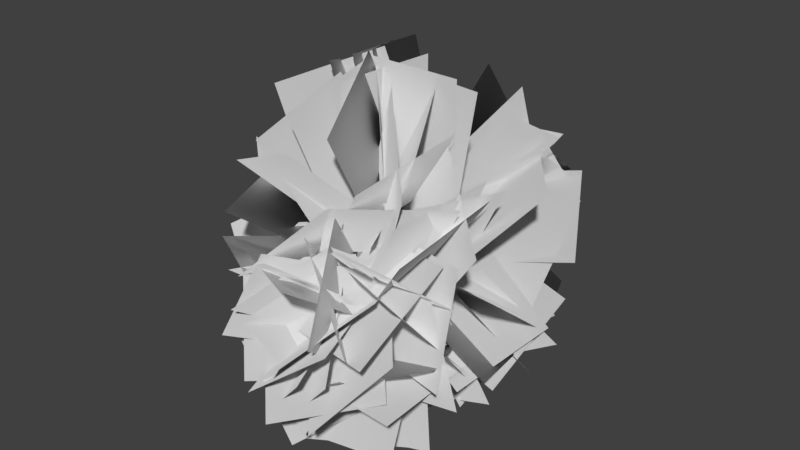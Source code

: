 # Source: Shane_Leaf_Blob_Radial_Test_03.blend  (saved by Blender 2.80.75; exported with 4.5.12 LTS)
import bpy
from mathutils import Matrix  # noqa: F401  (used for matrix-valued properties, if any)

bpy.ops.wm.read_factory_settings(use_empty=True)
scene = bpy.context.scene
scene.name = 'Scene'

# ---- collections
col_collection_1 = bpy.data.collections.new('Collection 1'); scene.collection.children.link(col_collection_1)

# ---- world
world_world = bpy.data.worlds.new('World'); scene.world = world_world
world_world.color = (0.05088, 0.05088, 0.05088)
world_world.use_sun_shadow = False
world_world.sun_shadow_jitter_overblur = 0.0
world_world.cycles.sampling_method = 'MANUAL'

# ---- meshes
me_plane = bpy.data.meshes.new('Plane')
me_plane.from_pydata([(1.706, -0.5532, 0.3734), (2.937, 0.4326, 1.859), (0.388, 1.166, 0.3246), (1.619, 2.151, 1.81), (-0.5572, 0.9121, 1.884), (-0.5688, -0.06512, 3.782), (0.1011, -0.8943, 0.958), (0.0896, -1.872, 2.855), (-1.008, 0.08732, 1.393), (-0.7791, 0.2756, 3.546), (1.138, 0.3266, 1.144), (1.367, 0.5149, 3.297), (1.274, -0.04741, 1.499), (1.269, 0.05085, 3.634), (-0.8616, 0.02242, 1.49), (-0.8672, 0.1207, 3.625), (-0.7589, 1.35, -0.1777), (-0.9325, 2.012, -2.228), (1.349, 1.829, -0.2014), (1.175, 2.491, -2.252), (0.7838, 0.9804, -0.7005), (-0.02447, 1.82, -2.512), (-1.203, 0.4477, -0.06092), (-2.011, 1.287, -1.873), (1.082, 0.2583, 0.1479), (2.022, -0.04354, 2.042), (0.7922, -1.849, -0.04411), (1.732, -2.151, 1.85), (0.8212, -1.939, -0.2614), (2.099, -2.439, 1.399), (1.031, 0.153, 0.208), (2.309, -0.3474, 1.868), (-0.3377, -1.838, 0.5825), (1.242, -2.878, 1.575), (1.1, -0.6711, -0.4827), (2.679, -1.711, 0.5096), (-0.1003, 0.3532, -0.2263), (-1.28, 0.941, -1.936), (-1.752, 0.8321, 1.078), (-2.932, 1.42, -0.6314), (-0.07557, 0.01689, 0.2471), (-1.01, 0.9303, -1.471), (-1.849, 0.4013, 1.416), (-2.784, 1.315, -0.3023), (0.632, -0.647, 1.448), (0.8363, -2.71, 2.141), (-0.8491, -1.289, -0.02594), (-0.6447, -3.352, 0.6678), (0.6558, 1.406, 1.497), (2.614, 2.018, 0.9127), (0.5975, 0.03435, -0.1358), (2.556, 0.6462, -0.72), (0.0969, 2.156, 0.8897), (2.012, 3.118, 1.13), (1.058, 0.4826, -0.07314), (2.973, 1.444, 0.1669), (0.5371, 2.654, 0.5839), (-0.5254, 3.903, -0.8622), (-1.361, 1.775, 1.219), (-2.424, 3.024, -0.2268), (-0.8719, -0.534, -0.7471), (-1.411, -0.07863, -2.795), (0.7211, 0.9312, -0.8407), (0.182, 1.387, -2.889), (0.5184, -3.475, 0.849), (-1.492, -2.669, 0.8619), (1.195, -1.77, -0.3035), (-0.816, -0.9634, -0.2906), (-0.7576, -1.82, -1.119), (-0.6537, -3.557, 0.1102), (0.6328, -0.8326, 0.1584), (0.7368, -2.57, 1.388), (0.9361, -0.942, -1.024), (0.6617, -3.017, -1.555), (-0.7944, -1.043, 0.2631), (-1.069, -3.117, -0.2678), (-0.6086, -2.045, -1.312), (0.461, -3.797, -0.612), (0.6124, -0.7892, -0.03458), (1.682, -2.54, 0.6652), (0.8709, -3.582, -0.758), (-0.5507, -2.977, -2.273), (0.6064, -1.685, 0.2486), (-0.8152, -1.08, -1.266), (1.255, -3.308, -0.7684), (-0.1819, -2.872, -2.345), (0.3454, -1.776, 0.4839), (-1.091, -1.34, -1.093), (0.4534, -0.8336, 1.352), (0.33, -0.8738, 3.494), (-0.9937, 0.7503, 1.299), (-1.117, 0.7101, 3.441), (-0.5167, -0.8924, 1.3), (-0.5037, -0.9012, 3.444), (-0.2918, 1.24, 1.308), (-0.2788, 1.231, 3.452), (-0.151, -0.8367, 0.5215), (0.6938, -2.38, 1.816), (0.3201, -2.05, -1.232), (1.165, -3.593, 0.06193), (-0.3585, -1.304, -0.9222), (-1.621, -2.719, 0.172), (1.401, -2.043, 0.1519), (0.1382, -3.458, 1.246), (-1.031, -2.452, -0.5782), (0.6724, -1.284, -0.02199), (0.2276, -3.737, -1.736), (1.931, -2.569, -1.18), (-0.6373, -1.124, -0.7132), (-1.662, -1.266, -2.602), (-1.032, 0.9927, -0.6579), (-2.057, 0.8509, -2.547), (-0.4178, 0.004009, -1.052), (-1.837, -0.3987, -2.644), (-2.011, 0.8516, 0.1544), (-3.431, 0.4489, -1.438), (-0.6829, -0.6314, -0.8441), (-2.387, -1.395, -1.96), (-2.01, -0.03093, 0.772), (-3.714, -0.795, -0.3438), (-0.609, 0.7167, -0.8462), (-2.24, 0.4144, -2.262), (-1.577, -0.6404, 0.5594), (-3.208, -0.9427, -0.8562), (-1.111, 1.357, -1.12), (-2.397, 0.805, -2.727), (-0.9941, -0.6823, -0.5138), (-2.28, -1.234, -2.121), (-0.3948, -0.3633, -1.327), (0.03739, 0.7062, -3.183), (0.7994, 1.089, -0.2121), (1.232, 2.158, -2.068), (-0.4434, 1.259, 1.375), (-1.358, 1.277, 3.361), (-1.835, -0.3067, 0.7478), (-2.749, -0.2892, 2.734), (-1.377, 1.91, 0.8562), (-2.437, 2.082, 2.71), (-0.6707, -0.02731, 1.44), (-1.731, 0.1454, 3.294), (-1.29, -0.2734, -0.02013), (-2.462, -2.087, 0.3091), (0.5494, -1.399, 0.3274), (-0.6229, -3.212, 0.6566), (1.336, -1.608, -1.759), (0.01324, -2.947, -2.761), (-0.05742, -1.43, -0.1557), (-1.38, -2.769, -1.157), (0.3938, -0.6632, -2.027), (-0.8366, -2.317, -2.655), (1.2, -1.868, -0.433), (-0.03007, -3.522, -1.06), (-0.6959, 0.5705, 0.3568), (-2.403, 0.8644, -0.8907), (-1.149, 2.376, 1.402), (-2.856, 2.67, 0.1542), (-0.383, 0.8207, 0.1414), (-1.847, 1.275, -1.374), (-1.163, 2.41, 1.371), (-2.626, 2.865, -0.1451), (-0.2211, 0.3796, -0.8575), (0.7994, 1.068, -2.632), (1.344, 1.222, 0.3695), (2.364, 1.911, -1.405), (-1.184, 2.735, 1.042), (-1.872, 2.831, 3.115), (-0.9367, 0.5709, 1.224), (-1.624, 0.6664, 3.297), (1.06, 0.9833, -0.3503), (1.777, 1.366, -2.327), (0.308, -0.9122, -0.9897), (1.024, -0.5297, -2.967), (-0.4108, 1.616, 1.29), (-0.3413, 3.242, 2.726), (-0.6748, 3.048, -0.3188), (-0.6053, 4.674, 1.116), (-0.3572, -1.692, 0.5485), (0.7849, -2.624, 2.094), (1.107, -0.1446, 0.3995), (2.249, -1.077, 1.945), (0.4463, 1.48, -0.0951), (-0.2195, 2.408, -1.956), (-0.4641, 3.106, 1.042), (-1.13, 4.035, -0.8191), (0.1198, 2.636, 0.5221), (-1.377, 3.953, -0.2715), (-1.407, 1.492, 1.502), (-2.904, 2.809, 0.7085), (-1.29, 1.573, 1.003), (-2.417, 2.935, -0.2364), (0.2589, 3.06, 1.23), (-0.8676, 4.423, -0.009062), (0.0924, 0.1556, -1.204), (1.582, 1.055, -2.484), (1.256, 0.7008, 0.5334), (2.746, 1.601, -0.7471), (-1.264, 0.2767, 1.166), (-2.816, 0.4421, -0.3527), (-0.4962, 2.232, 0.5944), (-2.048, 2.398, -0.9242), (1.049, 0.3981, -0.09746), (2.538, 1.081, -1.545), (0.262, 2.432, 0.05215), (1.751, 3.115, -1.395), (0.9173, -0.6573, -1.294), (0.2471, -0.442, -3.341), (-0.5431, 0.8101, -0.6619), (-1.213, 1.025, -2.709), (-0.393, -1.607, -0.9354), (-0.8372, -1.495, -3.042), (0.1541, 0.4783, -0.9398), (-0.2901, 0.5905, -3.047), (-0.3494, -0.7956, -1.105), (-0.3497, -0.2689, -3.175), (0.6687, 1.024, -0.6425), (0.6684, 1.551, -2.712), (0.09672, -1.5, -0.1997), (-1.423, -2.744, -1.055), (-0.3407, 0.02518, -1.639), (-1.861, -1.218, -2.495), (-1.479, -0.5515, 0.3413), (-2.611, 0.3704, -1.251), (0.065, 0.9413, 0.1084), (-1.067, 1.863, -1.484), (0.07915, -0.1285, -0.8187), (-1.179, 0.676, -2.406), (-1.5, 0.262, 0.6309), (-2.758, 1.066, -0.9564), (-0.2431, 0.06386, -1.171), (0.8734, 0.1445, -3.012), (1.509, -0.651, -0.14), (2.625, -0.5703, -1.981), (-0.4614, -1.837, -1.407), (0.8196, -1.134, 0.182), (0.9296, -3.435, -1.821), (2.211, -2.732, -0.232), (1.039, 0.9636, 0.4731), (2.817, 1.422, -0.6784), (0.8101, -0.8938, -0.6202), (2.588, -0.435, -1.772), (0.7054, 0.9799, -0.1763), (2.451, 1.15, -1.404), (1.026, -1.13, -0.01229), (2.771, -0.9606, -1.24), (0.08788, 0.2548, -0.9622), (1.202, 1.165, -2.534), (1.862, 0.1068, 0.2089), (2.976, 1.017, -1.363), (0.1149, 1.018, 1.138), (1.685, 2.114, 2.108), (0.3429, 2.24, -0.6119), (1.913, 3.336, 0.358), (0.4293, 0.616, 0.891), (1.986, 1.665, 1.974), (0.081, 2.381, -0.3175), (1.638, 3.43, 0.7655), (0.3868, 0.8801, 0.7888), (1.879, 2.034, 1.89), (-0.1355, 2.659, -0.3676), (1.357, 3.813, 0.7337), (-0.05085, 1.027, 0.7584), (0.9993, 1.936, 2.395), (-0.001174, 2.89, -0.3079), (1.049, 3.799, 1.329), (-0.5537, 0.7373, 1.375), (-1.29, 0.8406, 3.411), (-1.596, 2.579, 0.9044), (-2.332, 2.682, 2.941), (-0.1986, 2.182, 0.9009), (-1.635, 3.726, 1.261), (-1.729, 0.705, 1.13), (-3.165, 2.249, 1.49), (0.8033, -1.235, 1.264), (-0.2594, -2.478, 2.723), (-1.111, -0.6162, 0.3967), (-2.174, -1.859, 1.855), (-0.4971, 0.685, 1.298), (-1.379, 0.07371, 3.175), (-0.6457, -1.344, 0.5675), (-1.528, -1.955, 2.444), (-0.2249, 0.7608, 1.551), (-0.7883, 0.2735, 3.562), (-0.3423, -1.313, 1.016), (-0.9056, -1.8, 3.027), (-1.226, 1.635, 1.798), (-2.751, 3.166, 1.765), (-0.2048, 2.618, 0.1665), (-1.73, 4.149, 0.1339), (1.246, 0.8351, 0.4048), (2.945, 0.7338, -0.8795), (0.7058, -1.151, -0.1528), (2.405, -1.252, -1.437), (-0.9154, 1.928, 0.2663), (-1.192, 3.402, -1.264), (1.023, 2.734, 0.6922), (0.7472, 4.208, -0.838), (-0.9905, 2.006, 0.3073), (-1.192, 3.53, -1.228), (1.07, 2.611, 0.6367), (0.8688, 4.134, -0.899), (0.2526, 0.8149, -0.6087), (1.361, 1.654, -2.265), (1.918, -0.4882, -0.1542), (3.026, 0.3509, -1.81), (-1.47, 0.3436, -0.3012), (-3.309, -0.2885, 0.7029), (-0.2863, -0.7635, 1.169), (-2.125, -1.396, 2.173), (-1.241, 2.072, 1.15), (-1.965, 3.85, 0.217), (0.7629, 2.644, 0.684), (0.03845, 4.422, -0.2488), (-0.6203, -1.329, 0.1177), (0.3054, -2.711, 1.474), (0.7642, -1.909, -1.417), (1.69, -3.29, -0.0598), (-0.2084, 1.91, 1.249), (0.08283, 3.84, 2.172), (-0.4037, 2.862, -0.6797), (-0.1125, 4.792, 0.2436), (1.138, -2.365, -1.13), (-0.7565, -3.29, -1.528), (0.3364, -1.495, 0.6594), (-1.558, -2.419, 0.2611), (0.2477, -0.8539, 0.7345), (2.27, -1.522, 1.109), (-0.07842, -2.562, -0.5508), (1.944, -3.23, -0.1761), (0.7016, -2.96, -1.189), (2.547, -2.083, -0.5029), (-0.05663, -0.9978, -1.658), (1.789, -0.1207, -0.9719), (-1.391, 0.6874, 0.0555), (-3.26, -0.1499, 0.7271), (-0.4716, -1.256, 0.1909), (-2.34, -2.094, 0.8625), (0.4012, 0.2751, 1.189), (1.578, -0.3639, 2.881), (0.008814, -1.786, 0.6834), (1.186, -2.425, 2.375), (-0.3975, -0.05734, 1.866), (0.6248, -0.8624, 3.617), (0.8475, -1.296, 0.5701), (1.87, -2.101, 2.322), (-0.3158, 0.3637, 1.626), (0.8527, 0.009242, 3.387), (0.5254, -1.385, 0.7157), (1.694, -1.739, 2.477), (-0.6547, 2.161, -0.4006), (-0.09162, 2.677, -2.447), (1.414, 1.605, 0.02822), (1.977, 2.121, -2.018), (-0.7863, -1.841, -0.6353), (-1.521, -1.98, -2.658), (-0.05924, 0.1484, -1.036), (-0.7935, 0.009569, -3.058), (1.628, -1.194, -0.6628), (2.048, -1.532, -2.751), (-0.4746, -1.5, -1.036), (-0.05458, -1.839, -3.124), (1.4, -0.7097, -0.9386), (1.688, -1.385, -2.94), (-0.2505, -2.041, -0.7267), (0.03737, -2.717, -2.728), (1.011, -0.7145, -0.7124), (1.726, -0.215, -2.666), (0.9277, 1.364, -0.2117), (1.642, 1.864, -2.166), (-0.5076, -1.263, -1.095), (-0.1805, -2.449, -2.857), (1.603, -1.283, -0.689), (1.93, -2.469, -2.451), (-0.9046, 0.6493, 1.989), (-3.044, 0.5292, 2.136), (-1.074, 1.118, -0.1007), (-3.214, 0.9979, 0.04627), (-0.8718, 1.362, 1.971), (-2.992, 1.154, 2.261), (-1.081, 0.6717, -0.05414), (-3.201, 0.463, 0.2363), (0.8749, 0.2746, -0.5473), (3.006, 0.3088, -0.5721), (0.9171, -1.405, 0.7651), (3.048, -1.37, 0.7403), (0.09439, -1.802, 0.6074), (2.07, -2.617, 0.7313), (0.7152, -0.5429, -1.009), (2.691, -1.358, -0.8854), (0.5291, -0.7687, 0.8492), (2.545, -1.493, 1.147), (0.6101, -1.395, -1.219), (2.626, -2.119, -0.921), (0.9686, -1.53, 0.5218), (-0.1553, -3.243, 1.226), (-0.03365, -1.66, -1.394), (-1.158, -3.373, -0.6901), (-0.866, 0.8887, 0.03067), (-2.343, 0.8683, -1.545), (-1.41, -1.132, 0.5669), (-2.887, -1.152, -1.009), (1.08, -1.858, -0.459), (0.6718, -3.29, -2.055), (-0.6202, -0.6521, -1.105), (-1.029, -2.084, -2.702), (0.5967, -1.682, 0.1139), (1.584, -1.913, 2.008), (1.316, 0.3383, -0.01468), (2.304, 0.1072, 1.879), (-1.371, 2.441, 0.2981), (-1.355, 4.481, 0.9572), (0.763, 2.363, 0.4888), (0.7791, 4.403, 1.148), (0.8948, -1.348, 0.3369), (1.402, -3.44, -0.04307), (-0.8187, -1.518, -1.011), (-0.3113, -3.611, -1.391), (0.0378, -2.806, -1.233), (2.205, -2.878, -1.316), (0.1164, -0.6436, -1.066), (2.284, -0.716, -1.149), (0.1214, -1.69, 0.1812), (2.249, -1.821, 0.6364), (0.5855, -1.531, -1.943), (2.713, -1.663, -1.487), (0.07111, 0.07395, 0.8365), (1.339, -0.2527, 2.547), (1.483, -0.9706, -0.4101), (2.751, -1.297, 1.3)], [], [(0, 2, 3, 1), (4, 5, 7, 6), (8, 9, 11, 10), (12, 14, 15, 13), (16, 18, 19, 17), (20, 21, 23, 22), (24, 26, 27, 25), (28, 30, 31, 29), (32, 33, 35, 34), (36, 37, 39, 38), (40, 41, 43, 42), (44, 46, 47, 45), (48, 49, 51, 50), (52, 53, 55, 54), (56, 57, 59, 58), (60, 62, 63, 61), (64, 66, 67, 65), (68, 69, 71, 70), (72, 73, 75, 74), (76, 78, 79, 77), (80, 81, 83, 82), (84, 85, 87, 86), (88, 90, 91, 89), (92, 93, 95, 94), (96, 97, 99, 98), (100, 101, 103, 102), (104, 105, 107, 106), (108, 109, 111, 110), (112, 113, 115, 114), (116, 117, 119, 118), (120, 121, 123, 122), (124, 125, 127, 126), (128, 130, 131, 129), (132, 134, 135, 133), (136, 137, 139, 138), (140, 141, 143, 142), (144, 145, 147, 146), (148, 149, 151, 150), (152, 153, 155, 154), (156, 157, 159, 158), (160, 162, 163, 161), (164, 165, 167, 166), (168, 169, 171, 170), (172, 174, 175, 173), (176, 177, 179, 178), (180, 181, 183, 182), (184, 185, 187, 186), (188, 190, 191, 189), (192, 194, 195, 193), (196, 198, 199, 197), (200, 201, 203, 202), (204, 205, 207, 206), (208, 210, 211, 209), (212, 214, 215, 213), (216, 218, 219, 217), (220, 222, 223, 221), (224, 225, 227, 226), (228, 230, 231, 229), (232, 233, 235, 234), (236, 237, 239, 238), (240, 242, 243, 241), (244, 246, 247, 245), (248, 249, 251, 250), (252, 253, 255, 254), (256, 257, 259, 258), (260, 261, 263, 262), (264, 266, 267, 265), (268, 270, 271, 269), (272, 274, 275, 273), (276, 278, 279, 277), (280, 282, 283, 281), (284, 286, 287, 285), (288, 289, 291, 290), (292, 294, 295, 293), (296, 298, 299, 297), (300, 302, 303, 301), (304, 305, 307, 306), (308, 310, 311, 309), (312, 313, 315, 314), (316, 317, 319, 318), (320, 321, 323, 322), (324, 325, 327, 326), (328, 329, 331, 330), (332, 333, 335, 334), (336, 338, 339, 337), (340, 341, 343, 342), (344, 345, 347, 346), (348, 350, 351, 349), (352, 354, 355, 353), (356, 357, 359, 358), (360, 361, 363, 362), (364, 366, 367, 365), (368, 370, 371, 369), (372, 374, 375, 373), (376, 378, 379, 377), (380, 382, 383, 381), (384, 385, 387, 386), (388, 389, 391, 390), (392, 394, 395, 393), (396, 397, 399, 398), (400, 401, 403, 402), (404, 405, 407, 406), (408, 409, 411, 410), (412, 413, 415, 414), (416, 418, 419, 417), (420, 421, 423, 422), (424, 425, 427, 426)])
_uv = me_plane.uv_layers.new(name='UVMap')
_uv.uv.foreach_set('vector', [1.49e-07, 1.0, 1.0, 1.0, 1.0, 0.0, 0.0, 1.49e-07, 1.49e-07, 1.0, 0.0, 1.49e-07, 1.0, 0.0, 1.0, 1.0, 1.49e-07, 1.0, 0.0, 1.49e-07, 1.0, 0.0, 1.0, 1.0, 1.49e-07, 1.0, 1.0, 1.0, 1.0, 0.0, 0.0, 1.49e-07, 1.49e-07, 1.0, 1.0, 1.0, 1.0, 0.0, 0.0, 1.49e-07, 1.49e-07, 1.0, 0.0, 1.49e-07, 1.0, 0.0, 1.0, 1.0, 1.49e-07, 1.0, 1.0, 1.0, 1.0, 0.0, 0.0, 1.49e-07, 1.49e-07, 1.0, 1.0, 1.0, 1.0, 0.0, 0.0, 1.49e-07, 1.49e-07, 1.0, 0.0, 1.49e-07, 1.0, 0.0, 1.0, 1.0, 1.49e-07, 1.0, 0.0, 1.49e-07, 1.0, 0.0, 1.0, 1.0, 1.49e-07, 1.0, 0.0, 1.49e-07, 1.0, 0.0, 1.0, 1.0, 1.49e-07, 1.0, 1.0, 1.0, 1.0, 0.0, 0.0, 1.49e-07, 1.49e-07, 1.0, 0.0, 1.49e-07, 1.0, 0.0, 1.0, 1.0, 1.49e-07, 1.0, 0.0, 1.49e-07, 1.0, 0.0, 1.0, 1.0, 1.49e-07, 1.0, 0.0, 1.49e-07, 1.0, 0.0, 1.0, 1.0, 1.49e-07, 1.0, 1.0, 1.0, 1.0, 0.0, 0.0, 1.49e-07, 1.49e-07, 1.0, 1.0, 1.0, 1.0, 0.0, 0.0, 1.49e-07, 1.49e-07, 1.0, 0.0, 1.49e-07, 1.0, 0.0, 1.0, 1.0, 1.49e-07, 1.0, 0.0, 1.49e-07, 1.0, 0.0, 1.0, 1.0, 1.49e-07, 1.0, 1.0, 1.0, 1.0, 0.0, 0.0, 1.49e-07, 1.49e-07, 1.0, 0.0, 1.49e-07, 1.0, 0.0, 1.0, 1.0, 1.49e-07, 1.0, 0.0, 1.49e-07, 1.0, 0.0, 1.0, 1.0, 1.49e-07, 1.0, 1.0, 1.0, 1.0, 0.0, 0.0, 1.49e-07, 1.49e-07, 1.0, 0.0, 1.49e-07, 1.0, 0.0, 1.0, 1.0, 1.49e-07, 1.0, 0.0, 1.49e-07, 1.0, 0.0, 1.0, 1.0, 1.49e-07, 1.0, 0.0, 1.49e-07, 1.0, 0.0, 1.0, 1.0, 1.49e-07, 1.0, 0.0, 1.49e-07, 1.0, 0.0, 1.0, 1.0, 1.49e-07, 1.0, 0.0, 1.49e-07, 1.0, 0.0, 1.0, 1.0, 1.49e-07, 1.0, 0.0, 1.49e-07, 1.0, 0.0, 1.0, 1.0, 1.49e-07, 1.0, 0.0, 1.49e-07, 1.0, 0.0, 1.0, 1.0, 1.49e-07, 1.0, 0.0, 1.49e-07, 1.0, 0.0, 1.0, 1.0, 1.49e-07, 1.0, 0.0, 1.49e-07, 1.0, 0.0, 1.0, 1.0, 1.49e-07, 1.0, 1.0, 1.0, 1.0, 0.0, 0.0, 1.49e-07, 1.49e-07, 1.0, 1.0, 1.0, 1.0, 0.0, 0.0, 1.49e-07, 1.49e-07, 1.0, 0.0, 1.49e-07, 1.0, 0.0, 1.0, 1.0, 1.49e-07, 1.0, 0.0, 1.49e-07, 1.0, 0.0, 1.0, 1.0, 1.49e-07, 1.0, 0.0, 1.49e-07, 1.0, 0.0, 1.0, 1.0, 1.49e-07, 1.0, 0.0, 1.49e-07, 1.0, 0.0, 1.0, 1.0, 1.49e-07, 1.0, 0.0, 1.49e-07, 1.0, 0.0, 1.0, 1.0, 1.49e-07, 1.0, 0.0, 1.49e-07, 1.0, 0.0, 1.0, 1.0, 1.49e-07, 1.0, 1.0, 1.0, 1.0, 0.0, 0.0, 1.49e-07, 1.49e-07, 1.0, 0.0, 1.49e-07, 1.0, 0.0, 1.0, 1.0, 1.49e-07, 1.0, 0.0, 1.49e-07, 1.0, 0.0, 1.0, 1.0, 1.49e-07, 1.0, 1.0, 1.0, 1.0, 0.0, 0.0, 1.49e-07, 1.49e-07, 1.0, 0.0, 1.49e-07, 1.0, 0.0, 1.0, 1.0, 1.49e-07, 1.0, 0.0, 1.49e-07, 1.0, 0.0, 1.0, 1.0, 1.49e-07, 1.0, 0.0, 1.49e-07, 1.0, 0.0, 1.0, 1.0, 1.49e-07, 1.0, 1.0, 1.0, 1.0, 0.0, 0.0, 1.49e-07, 1.49e-07, 1.0, 1.0, 1.0, 1.0, 0.0, 0.0, 1.49e-07, 1.49e-07, 1.0, 1.0, 1.0, 1.0, 0.0, 0.0, 1.49e-07, 1.49e-07, 1.0, 0.0, 1.49e-07, 1.0, 0.0, 1.0, 1.0, 1.49e-07, 1.0, 0.0, 1.49e-07, 1.0, 0.0, 1.0, 1.0, 1.49e-07, 1.0, 1.0, 1.0, 1.0, 0.0, 0.0, 1.49e-07, 1.49e-07, 1.0, 1.0, 1.0, 1.0, 0.0, 0.0, 1.49e-07, 1.49e-07, 1.0, 1.0, 1.0, 1.0, 0.0, 0.0, 1.49e-07, 1.49e-07, 1.0, 1.0, 1.0, 1.0, 0.0, 0.0, 1.49e-07, 1.49e-07, 1.0, 0.0, 1.49e-07, 1.0, 0.0, 1.0, 1.0, 1.49e-07, 1.0, 1.0, 1.0, 1.0, 0.0, 0.0, 1.49e-07, 1.49e-07, 1.0, 0.0, 1.49e-07, 1.0, 0.0, 1.0, 1.0, 1.49e-07, 1.0, 0.0, 1.49e-07, 1.0, 0.0, 1.0, 1.0, 1.49e-07, 1.0, 1.0, 1.0, 1.0, 0.0, 0.0, 1.49e-07, 1.49e-07, 1.0, 1.0, 1.0, 1.0, 0.0, 0.0, 1.49e-07, 1.49e-07, 1.0, 0.0, 1.49e-07, 1.0, 0.0, 1.0, 1.0, 1.49e-07, 1.0, 0.0, 1.49e-07, 1.0, 0.0, 1.0, 1.0, 1.49e-07, 1.0, 0.0, 1.49e-07, 1.0, 0.0, 1.0, 1.0, 1.49e-07, 1.0, 0.0, 1.49e-07, 1.0, 0.0, 1.0, 1.0, 1.49e-07, 1.0, 1.0, 1.0, 1.0, 0.0, 0.0, 1.49e-07, 1.49e-07, 1.0, 1.0, 1.0, 1.0, 0.0, 0.0, 1.49e-07, 1.49e-07, 1.0, 1.0, 1.0, 1.0, 0.0, 0.0, 1.49e-07, 1.49e-07, 1.0, 1.0, 1.0, 1.0, 0.0, 0.0, 1.49e-07, 1.49e-07, 1.0, 1.0, 1.0, 1.0, 0.0, 0.0, 1.49e-07, 1.49e-07, 1.0, 1.0, 1.0, 1.0, 0.0, 0.0, 1.49e-07, 1.49e-07, 1.0, 0.0, 1.49e-07, 1.0, 0.0, 1.0, 1.0, 1.49e-07, 1.0, 1.0, 1.0, 1.0, 0.0, 0.0, 1.49e-07, 1.49e-07, 1.0, 1.0, 1.0, 1.0, 0.0, 0.0, 1.49e-07, 1.49e-07, 1.0, 1.0, 1.0, 1.0, 0.0, 0.0, 1.49e-07, 1.49e-07, 1.0, 0.0, 1.49e-07, 1.0, 0.0, 1.0, 1.0, 1.49e-07, 1.0, 1.0, 1.0, 1.0, 0.0, 0.0, 1.49e-07, 1.49e-07, 1.0, 0.0, 1.49e-07, 1.0, 0.0, 1.0, 1.0, 1.49e-07, 1.0, 0.0, 1.49e-07, 1.0, 0.0, 1.0, 1.0, 1.49e-07, 1.0, 0.0, 1.49e-07, 1.0, 0.0, 1.0, 1.0, 1.49e-07, 1.0, 0.0, 1.49e-07, 1.0, 0.0, 1.0, 1.0, 1.49e-07, 1.0, 0.0, 1.49e-07, 1.0, 0.0, 1.0, 1.0, 1.49e-07, 1.0, 0.0, 1.49e-07, 1.0, 0.0, 1.0, 1.0, 1.49e-07, 1.0, 1.0, 1.0, 1.0, 0.0, 0.0, 1.49e-07, 1.49e-07, 1.0, 0.0, 1.49e-07, 1.0, 0.0, 1.0, 1.0, 1.49e-07, 1.0, 0.0, 1.49e-07, 1.0, 0.0, 1.0, 1.0, 1.49e-07, 1.0, 1.0, 1.0, 1.0, 0.0, 0.0, 1.49e-07, 1.49e-07, 1.0, 1.0, 1.0, 1.0, 0.0, 0.0, 1.49e-07, 1.49e-07, 1.0, 0.0, 1.49e-07, 1.0, 0.0, 1.0, 1.0, 1.49e-07, 1.0, 0.0, 1.49e-07, 1.0, 0.0, 1.0, 1.0, 1.49e-07, 1.0, 1.0, 1.0, 1.0, 0.0, 0.0, 1.49e-07, 1.49e-07, 1.0, 1.0, 1.0, 1.0, 0.0, 0.0, 1.49e-07, 1.49e-07, 1.0, 1.0, 1.0, 1.0, 0.0, 0.0, 1.49e-07, 1.49e-07, 1.0, 1.0, 1.0, 1.0, 0.0, 0.0, 1.49e-07, 1.49e-07, 1.0, 1.0, 1.0, 1.0, 0.0, 0.0, 1.49e-07, 1.49e-07, 1.0, 0.0, 1.49e-07, 1.0, 0.0, 1.0, 1.0, 1.49e-07, 1.0, 0.0, 1.49e-07, 1.0, 0.0, 1.0, 1.0, 1.49e-07, 1.0, 1.0, 1.0, 1.0, 0.0, 0.0, 1.49e-07, 1.49e-07, 1.0, 0.0, 1.49e-07, 1.0, 0.0, 1.0, 1.0, 1.49e-07, 1.0, 0.0, 1.49e-07, 1.0, 0.0, 1.0, 1.0, 1.49e-07, 1.0, 0.0, 1.49e-07, 1.0, 0.0, 1.0, 1.0, 1.49e-07, 1.0, 0.0, 1.49e-07, 1.0, 0.0, 1.0, 1.0, 1.49e-07, 1.0, 0.0, 1.49e-07, 1.0, 0.0, 1.0, 1.0, 1.49e-07, 1.0, 1.0, 1.0, 1.0, 0.0, 0.0, 1.49e-07, 1.49e-07, 1.0, 0.0, 1.49e-07, 1.0, 0.0, 1.0, 1.0, 1.49e-07, 1.0, 0.0, 1.49e-07, 1.0, 0.0, 1.0, 1.0])
me_plane.use_remesh_preserve_volume = False
me_plane.use_remesh_preserve_attributes = False
me_plane.use_mirror_vertex_groups = False
me_plane.update()
me_plane.normals_split_custom_set([tuple(v) for v in zip(*[iter([0.05579, 0.9984, 0.01261, 0.01249, 0.9999, 0.01043, 0.04862, 0.9973, 0.05422, 0.09215, 0.994, 0.05849, -0.01658, 0.9981, 0.05867, -0.01737, 0.9926, 0.1201, 0.003689, 0.9953, 0.09665, 0.003967, 0.9995, 0.03191, -0.03127, 0.9985, 0.04465, -0.02377, 0.9935, 0.1116, 0.0431, 0.9937, 0.103, 0.03641, 0.9987, 0.03649, 0.04113, 0.998, 0.04817, -0.0267, 0.9985, 0.04783, -0.02665, 0.9931, 0.1145, 0.04059, 0.9925, 0.115, -0.02252, 0.9997, -0.00491, 0.04107, 0.9991, -0.005552, 0.0351, 0.9972, -0.06567, -0.02719, 0.9975, -0.06591, 0.02476, 0.9995, -0.02106, -0.0001178, 0.9972, -0.07478, -0.06061, 0.9966, -0.05649, -0.03708, 0.9993, -0.001365, 0.03473, 0.9994, 0.005215, 0.0274, 0.9996, -0.0009368, 0.05955, 0.9962, 0.06347, 0.06475, 0.9958, 0.06528, 0.02848, 0.9996, -0.008292, 0.03318, 0.9994, 0.007064, 0.07453, 0.9954, 0.06036, 0.07278, 0.9962, 0.0486, -0.01069, 0.9997, 0.02024, 0.04407, 0.9975, 0.05558, 0.09043, 0.9957, 0.01762, 0.0364, 0.9992, -0.01514, -0.002546, 1.0, -0.006588, -0.03879, 0.9975, -0.05907, -0.08824, 0.9959, -0.01865, -0.05357, 0.998, 0.03383, -0.001787, 1.0, 0.008378, -0.03053, 0.9985, -0.04483, -0.08408, 0.9964, -0.008698, -0.05726, 0.9974, 0.04486, 0.02119, 0.9986, 0.04753, -0.02751, 0.9996, -0.0003658, -0.02222, 0.9995, 0.02435, 0.02972, 0.9968, 0.07485, 0.0205, 0.9987, 0.04602, 0.07848, 0.9965, 0.02768, 0.08, 0.9966, -0.02185, 0.01961, 0.9998, -0.003754, 0.003441, 0.9996, 0.02698, 0.0586, 0.9977, 0.03312, 0.09062, 0.9959, 0.005571, 0.03374, 0.9994, -0.001743, 0.01634, 0.9997, 0.01761, -0.01432, 0.9996, -0.0239, -0.06952, 0.9976, -0.006076, -0.0403, 0.9985, 0.03714, -0.02754, 0.9993, -0.02359, 0.02286, 0.9994, -0.02543, 0.006105, 0.9962, -0.08713, -0.0441, 0.9951, -0.08811, 0.01922, 0.9993, 0.03093, 0.04094, 0.9991, -0.00967, -0.02608, 0.9996, -0.00897, -0.05102, 0.9982, 0.03047, -0.02492, 0.999, -0.03718, -0.02271, 0.9997, 0.004531, 0.02616, 0.9985, 0.04854, 0.02132, 0.9998, 0.005691, 0.03135, 0.999, -0.03304, 0.02395, 0.9983, -0.05406, -0.03701, 0.9993, -0.008861, -0.02551, 0.9996, 0.009238, -0.02004, 0.9988, -0.04404, 0.02059, 0.9998, -0.000615, 0.05872, 0.998, 0.02349, 0.0174, 0.9996, -0.02152, 0.03193, 0.9991, -0.02658, -0.01861, 0.9967, -0.07897, -0.02617, 0.9988, -0.0411, 0.02102, 0.9997, 0.008851, 0.04522, 0.9986, -0.02667, -0.005623, 0.9967, -0.0812, -0.03553, 0.9987, -0.03571, 0.01231, 0.9998, 0.01683, 0.01546, 0.9989, 0.04467, -0.03021, 0.9987, 0.04081, -0.03391, 0.9937, 0.1069, 0.01135, 0.9934, 0.1141, -0.01625, 0.9989, 0.04305, -0.01575, 0.9935, 0.1126, -0.007898, 0.9944, 0.1055, -0.008297, 0.9991, 0.04047, -0.00428, 0.9998, 0.01755, 0.02449, 0.9977, 0.06294, 0.04248, 0.9991, 0.002804, 0.01156, 0.9991, -0.04126, -0.01124, 0.9995, -0.03002, -0.05567, 0.9984, 0.006539, 0.005635, 0.999, 0.04508, 0.04831, 0.9988, 0.005722, -0.03489, 0.9992, -0.01932, 0.02294, 0.9997, -0.0001785, 0.06737, 0.9969, -0.04015, 0.008905, 0.998, -0.06194, -0.02036, 0.9995, -0.02292, -0.05412, 0.9949, -0.08524, -0.06279, 0.995, -0.07798, -0.0312, 0.9993, -0.01975, -0.01263, 0.9994, -0.0329, -0.05823, 0.9947, -0.08417, -0.1062, 0.9934, -0.04425, -0.06155, 0.9981, 0.005286, -0.02153, 0.9994, -0.02683, -0.07837, 0.9948, -0.06433, -0.1196, 0.9928, -0.0106, -0.06321, 0.9977, 0.02503, -0.01827, 0.9995, -0.02575, -0.06931, 0.9951, -0.07008, -0.1039, 0.9942, -0.02735, -0.05051, 0.9985, 0.01867, -0.03327, 0.9989, -0.03363, -0.07326, 0.9938, -0.08353, -0.07441, 0.9948, -0.06927, -0.03161, 0.9994, -0.01611, -0.01202, 0.999, -0.0421, 0.02518, 0.9997, -0.006031, 0.03713, 0.9975, -0.06092, 0.001765, 0.9952, -0.098, -0.01297, 0.999, 0.04253, -0.05817, 0.998, 0.02448, -0.08693, 0.9924, 0.08758, -0.04063, 0.9939, 0.1025, -0.04065, 0.9988, 0.02618, -0.07169, 0.9941, 0.08085, -0.0538, 0.9931, 0.1041, -0.02067, 0.9987, 0.0463, -0.04073, 0.9992, -0.0001216, -0.08286, 0.9965, 0.01105, -0.02133, 0.9995, 0.02382, 0.01898, 0.9998, 0.01147, 0.04534, 0.9973, -0.05826, 0.001171, 0.9954, -0.09582, -0.04737, 0.9981, -0.03968, -0.001258, 1.0, -0.004647, 0.01338, 0.9978, -0.06518, -0.02793, 0.9955, -0.0902, -0.0003749, 0.9993, -0.03736, 0.04122, 0.9991, -0.01403, -0.02113, 0.9997, 0.01167, -0.07353, 0.9969, -0.02701, -0.08282, 0.9966, 0.005, -0.03335, 0.9986, 0.04187, -0.01124, 0.9999, 0.004897, -0.0557, 0.9976, -0.04143, -0.07579, 0.9971, -0.003767, -0.03368, 0.9986, 0.04098, -0.006339, 0.9996, -0.02641, 0.04169, 0.9991, 0.01184, 0.07123, 0.9966, -0.04149, 0.02513, 0.9965, -0.08012, -0.03403, 0.9989, 0.03095, -0.05373, 0.9944, 0.09085, -0.04959, 0.9935, 0.1025, -0.0286, 0.9988, 0.03868, 0.03329, 0.9994, -0.01029, 0.05456, 0.996, -0.07016, 0.03361, 0.9949, -0.09492, 0.01074, 0.9994, -0.03183, -0.0118, 0.9992, 0.03949, -0.01898, 0.9998, -0.008712, -0.01621, 0.9994, 0.03137, -0.009238, 0.9968, 0.07886, -0.01134, 0.9998, 0.01896, 0.02784, 0.9969, 0.07297, 0.07433, 0.9952, 0.06424, 0.03595, 0.9993, 0.01329, 0.01418, 0.9999, -0.002385, -0.005892, 0.9983, -0.0572, -0.03124, 0.9993, -0.02266, -0.01282, 0.9994, 0.03061, 0.004109, 0.9999, 0.01581, -0.0383, 0.9992, -0.007197, -0.08387, 0.9963, 0.02108, -0.04205, 0.9981, 0.04601, -0.03843, 0.9988, 0.03082, 0.008043, 0.9993, 0.0361, -0.02359, 0.9997, 0.0002514, -0.0695, 0.9976, -0.006356, 0.003544, 0.9993, -0.03752, 0.03964, 0.9991, 0.01708, 0.08338, 0.9963, -0.02203, 0.04908, 0.9959, -0.07562, -0.03915, 0.9985, 0.03723, -0.01413, 0.9997, 0.01814, -0.05973, 0.9979, -0.02673, -0.08737, 0.9961, -0.0105, 0.03356, 0.9994, -0.00251, 0.07827, 0.9958, -0.04674, 0.05115, 0.9979, -0.03978, 0.008371, 1.0, 0.002019, 0.03042, 0.9987, -0.04143, 0.008545, 0.9943, -0.1066, -0.03659, 0.9959, -0.08261, -0.0162, 0.9997, -0.01995, -0.01247, 0.9994, -0.03076, 0.005454, 0.9996, -0.02883, -0.008366, 0.9955, -0.09412, -0.02712, 0.9946, -0.1005, -0.01073, 0.9993, -0.03548, 0.02117, 0.9996, -0.0193, 0.02078, 0.9965, -0.08141, -0.01053, 0.9949, -0.1007, 0.003905, 1.0, -0.006109, -0.01013, 0.9986, -0.05144, -0.06056, 0.9948, -0.0815, -0.04879, 0.9982, -0.03612, -0.04718, 0.9988, 0.01157, 0.002635, 1.0, 0.003877, -0.03137, 0.9985, -0.04397, -0.08112, 0.996, -0.03864, 0.003167, 0.9997, -0.0256, -0.03593, 0.9966, -0.07415, -0.08388, 0.9961, -0.02875, -0.04661, 0.9987, 0.02039, -0.007094, 0.9993, -0.03659, 0.04957, 0.9988, -0.003999, 0.08519, 0.9944, -0.06326, 0.02815, 0.9951, -0.09436, -0.01491, 0.9988, -0.0469, 0.02767, 0.9996, 0.006561, 0.07741, 0.997, -0.007516, 0.03379, 0.9974, -0.06424, 0.03264, 0.9994, 0.01513, 0.08595, 0.9961, -0.02006, 0.08365, 0.9949, -0.0563, 0.02715, 0.9994, -0.01974, 0.02234, 0.9997, -0.004913, 0.03448, 0.9994, 0.0001612, 0.09109, 0.995, -0.0399, 0.07546, 0.9962, -0.0424, 0.003415, 0.9995, -0.02982, 0.05953, 0.9982, 0.007128, 0.09179, 0.9949, -0.04129, 0.03733, 0.9963, -0.07692, 0.004152, 0.9994, 0.03555, 0.05062, 0.9967, 0.06308, 0.05547, 0.9984, 0.01076, 0.01076, 0.9998, -0.01765, 0.01403, 0.9995, 0.02829, 0.06042, 0.9964, 0.05992, 0.04751, 0.9986, 0.02242, 0.003023, 1.0, -0.008853, 0.01256, 0.9996, 0.02492, 0.05659, 0.9968, 0.05681, 0.03899, 0.999, 0.02122, -0.003426, 0.9999, -0.0103, -0.0009376, 0.9997, 0.02384, 0.0304, 0.9969, 0.07199, 0.03028, 0.9988, 0.03816, 0.0005315, 1.0, -0.008463, -0.01658, 0.9989, 0.04318, -0.04625, 0.9986, 0.02698, -0.06734, 0.994, 0.08618, -0.03909, 0.9937, 0.1054, -0.005288, 0.9996, 0.02728, -0.05305, 0.998, 0.03561, -0.09283, 0.9947, 0.04448, -0.04589, 0.9983, 0.03627, 0.02725, 0.9987, 0.04234, -0.03541, 0.9993, 0.0134, -0.0725, 0.9954, 0.06298, -0.008235, 0.9955, 0.09414, -0.01483, 0.9991, 0.04086, -0.02078, 0.9996, 0.01939, -0.0509, 0.9952, 0.08303, -0.04285, 0.994, 0.1006, -0.006379, 0.9988, 0.04866, -0.0107, 0.9994, 0.03424, -0.02971, 0.9943, 0.1021, -0.02407, 0.9934, 0.1121, -0.03638, 0.9978, 0.05475, -0.005426, 1.0, 0.005386, -0.04799, 0.9988, 0.004214, -0.07855, 0.9956, 0.05124, 0.03921, 0.9991, 0.01305, 0.09167, 0.9954, -0.02665, 0.07995, 0.9957, -0.04681, 0.02396, 0.9997, -0.004519, -0.02682, 0.9996, 0.008463, 0.0305, 0.9993, 0.02071, 0.02154, 0.9995, -0.023, -0.03359, 0.9988, -0.03576, -0.029, 0.9995, 0.009704, 0.03199, 0.9993, 0.01916, 0.02499, 0.9994, -0.02478, -0.03348, 0.9988, -0.03461, 0.00845, 0.9998, -0.01837, 0.06245, 0.998, -0.004417, 0.09524, 0.9939, -0.05604, 0.04161, 0.9968, -0.06771, -0.04558, 0.9989, -0.008942, -0.1049, 0.9942, 0.02297, -0.06968, 0.9949, 0.07253, -0.008706, 0.9992, 0.0386, -0.03637, 0.9987, 0.03475, 0.02298, 0.9995, 0.02054, 0.00166, 1.0, -0.006465, -0.055, 0.9985, 0.006616, -0.01996, 0.9998, 0.004493, 0.01129, 0.9986, 0.05182, 0.06062, 0.9982, -0.001526, 0.02649, 0.9985, -0.04732, -0.005636, 0.9993, 0.0379, 0.002897, 0.9981, 0.06186, -0.00254, 1.0, 0.007199, -0.01116, 0.9998, -0.01926, 0.03973, 0.9985, -0.03819, -0.0261, 0.9982, -0.05357, -0.05291, 0.9986, 0.009545, 0.01192, 0.9997, 0.02253, 0.008751, 0.9997, 0.02454, 0.07619, 0.9964, 0.03748, 0.06943, 0.9976, -0.005611, -0.002052, 0.9998, -0.01847, 0.02532, 0.9988, -0.04111, 0.08709, 0.9961, -0.01649, 0.05756, 0.9979, -0.03046, -0.001259, 0.9985, -0.05385, -0.04258, 0.9991, 0.002243, -0.103, 0.9944, 0.02365, -0.07877, 0.9964, 0.02985, -0.01501, 0.9999, 0.006897, 0.0133, 0.9992, 0.03803, 0.0009627, 0.9997, 0.02363, 0.04136, 0.9958, 0.08206, 0.05111, 0.9944, 0.09264, -0.01202, 0.9981, 0.05986, 0.02094, 0.9928, 0.118, 0.06403, 0.9948, 0.07926, 0.02873, 0.9994, 0.01947, -0.009254, 0.9986, 0.05159, 0.02756, 0.9938, 0.1076, 0.05739, 0.9949, 0.08352, 0.01811, 0.9995, 0.02434, -0.01888, 0.9998, -0.01143, 0.04332, 0.9991, 0.001358, 0.05925, 0.9965, -0.05937, -0.002111, 0.9975, -0.07101, -0.02586, 0.9994, -0.02081, -0.001251, 0.9995, -0.03221, -0.02447, 0.9951, -0.09626, -0.05065, 0.9947, -0.08919, 0.05437, 0.9983, -0.02131, 0.06867, 0.9935, -0.09081, -0.001163, 0.9945, -0.1044, -0.01516, 0.9993, -0.03401, 0.04613, 0.9985, -0.02996, 0.05647, 0.9937, -0.0966, 0.00198, 0.9956, -0.09393, -0.007853, 0.9997, -0.02414, 0.03352, 0.9992, -0.02263, 0.02883, 0.9996, -0.005894, 0.04976, 0.9967, -0.06435, 0.0556, 0.9949, -0.08436, -0.01611, 0.9992, -0.03569, 0.05374, 0.9983, -0.02224, 0.0669, 0.9943, -0.08352, -0.005495, 0.9952, -0.09743, -0.0275, 0.9977, 0.06236, -0.03237, 0.9995, -0.002586, -0.09795, 0.9952, 0.001934, -0.09395, 0.9933, 0.06684, -0.02592, 0.9978, 0.06045, -0.03302, 0.9995, -0.001174, -0.09692, 0.9953, 0.007567, -0.09055, 0.9935, 0.06941, 0.02824, 0.9995, -0.0167, 0.03116, 0.9992, 0.026, 0.1015, 0.9945, 0.02504, 0.09482, 0.9953, -0.01741, 0.003902, 0.9998, 0.02104, 0.07228, 0.997, 0.02588, 0.08971, 0.9956, -0.02875, 0.02376, 0.9992, -0.03208, 0.01786, 0.9994, 0.0282, 0.08526, 0.9956, 0.03872, 0.08981, 0.9955, -0.0307, 0.02094, 0.999, -0.03993, 0.03301, 0.9993, 0.01796, -0.0004486, 0.9989, -0.04622, -0.04049, 0.9989, -0.02396, -0.004811, 0.999, 0.04398, -0.02618, 0.9997, 0.001446, -0.07166, 0.9963, -0.04718, -0.09418, 0.995, -0.03259, -0.04045, 0.9989, 0.02495, 0.03715, 0.9992, -0.01497, 0.02447, 0.9971, -0.07217, -0.03421, 0.9953, -0.09101, -0.01948, 0.9992, -0.03532, 0.02074, 0.9998, 0.004415, 0.0541, 0.9962, 0.06828, 0.0733, 0.9955, 0.05979, 0.042, 0.9991, 7.764e-05, -0.03976, 0.9992, 0.009296, -0.03713, 0.9989, 0.0271, 0.02224, 0.9992, 0.03247, 0.02314, 0.9996, 0.01494, 0.0304, 0.9995, 0.01177, 0.05066, 0.9987, -0.0009436, -0.01047, 0.9987, -0.04931, -0.02666, 0.9991, -0.03316, 0.002012, 0.9991, -0.04246, 0.004365, 0.9994, -0.03406, 0.07474, 0.9965, -0.0367, 0.07754, 0.996, -0.04531, 0.004756, 1.0, 0.006673, 0.07635, 0.9968, 0.02196, 0.09126, 0.9946, -0.04909, 0.02019, 0.9977, -0.06423, 0.002895, 0.9996, 0.02702, 0.04341, 0.9957, 0.08183, 0.09144, 0.9949, 0.04344, 0.04924, 0.9987, -0.01287])] * 3)])

# ---- objects
ob_leaf_062 = bpy.data.objects.new('leaf.062', me_plane)

# ---- transforms, parenting, visibility, modifiers, constraints
ob_leaf_062.location = (-0.2676, -0.2241, -0.03525)
ob_leaf_062.lineart.crease_threshold = 0.0

# ---- collection membership
col_collection_1.objects.link(ob_leaf_062)

# ---- scene / render settings (as saved in the file)
scene.frame_start = 1; scene.frame_end = 250; scene.frame_set(0)
scene.render.engine = 'BLENDER_EEVEE_NEXT'
scene.render.resolution_percentage = 50
scene.render.dither_intensity = 0.0
scene.cycles.use_denoising = False
scene.cycles.samples = 128
scene.cycles.sampling_pattern = 'TABULATED_SOBOL'
scene.cycles.use_adaptive_sampling = False
scene.cycles.use_light_tree = False
scene.cycles.blur_glossy = 0.0
scene.cycles.sample_clamp_indirect = 0.0
scene.view_settings.view_transform = 'Standard'
bpy.context.view_layer.update()

# ---- added for rendering (the .blend has no active camera and no usable light): camera, sun
cam_auto = bpy.data.cameras.new('AutoCamera')
cam_auto.lens = 50.0
cam_auto.sensor_width = 36.0
cam_auto.clip_end = 1000.0
ob_auto_camera = bpy.data.objects.new('AutoCamera', cam_auto)
scene.collection.objects.link(ob_auto_camera)
ob_auto_camera.location = (11.4709, -14.2125, 9.84222)
ob_auto_camera.rotation_euler = (1.09748, -7.21219e-08, 0.694738)
scene.camera = ob_auto_camera
light_auto_sun = bpy.data.lights.new('AutoSun', 'SUN')
light_auto_sun.energy = 3.0
light_auto_sun.angle = 0.0523599
ob_auto_sun = bpy.data.objects.new('AutoSun', light_auto_sun)
scene.collection.objects.link(ob_auto_sun)
ob_auto_sun.rotation_euler = (0.872665, 0.174533, 0.523599)
bpy.context.view_layer.update()
